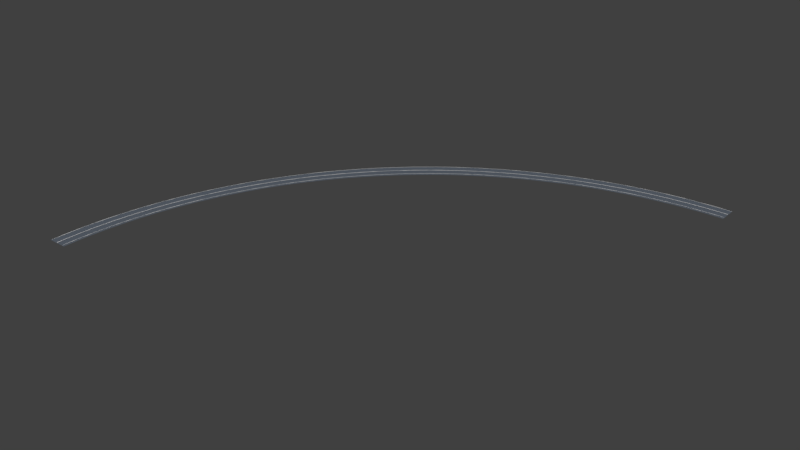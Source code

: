 # Source: road.blend  (saved by Blender 2.79.0; exported with 4.5.12 LTS)
import bpy
from mathutils import Matrix  # noqa: F401  (used for matrix-valued properties, if any)

bpy.ops.wm.read_factory_settings(use_empty=True)
scene = bpy.context.scene
scene.name = 'Scene'

# ---- collections
col_collection_1 = bpy.data.collections.new('Collection 1'); scene.collection.children.link(col_collection_1)

# ---- materials (node trees are filled in below, after node groups)
mat_douro = bpy.data.materials.new('douro')
mat_douro.alpha_threshold = 0.0
mat_douro.use_transparent_shadow = False
mat_douro.diffuse_color = (0.1118, 0.1316, 0.1626, 1.0)
mat_douro.roughness = 0.5
mat_douro.line_color = (0.0, 0.0, 0.0, 1.0)
mat_material = bpy.data.materials.new('Material')
mat_material.alpha_threshold = 0.0
mat_material.use_transparent_shadow = False
mat_material.diffuse_color = (1.0, 1.0, 1.0, 1.0)
mat_material.roughness = 0.5

# ---- material node trees

# ---- world
world_world = bpy.data.worlds.new('World'); scene.world = world_world
world_world.color = (0.05088, 0.05088, 0.05088)
world_world.use_sun_shadow = False
world_world.sun_shadow_jitter_overblur = 0.0
world_world.cycles.sampling_method = 'MANUAL'

# ---- meshes
me_circle_006 = bpy.data.meshes.new('Circle.006')
me_circle_006.from_pydata([(0.0, 182.5, 0.0), (-2.24, 182.5, 0.0), (-4.479, 182.4, 0.0), (-6.717, 182.4, 0.0), (-8.955, 182.3, 0.0), (-11.19, 182.2, 0.0), (-13.43, 182.0, 0.0), (-15.66, 181.8, 0.0), (-17.89, 181.6, 0.0), (-20.12, 181.4, 0.0), (-22.34, 181.1, 0.0), (-24.56, 180.8, 0.0), (-26.78, 180.5, 0.0), (-28.99, 180.2, 0.0), (-31.2, 179.8, 0.0), (-33.4, 179.4, 0.0), (-35.6, 179.0, 0.0), (-37.8, 178.5, 0.0), (-39.99, 178.1, 0.0), (-42.17, 177.6, 0.0), (-44.34, 177.0, 0.0), (-46.51, 176.5, 0.0), (-48.68, 175.9, 0.0), (-50.83, 175.3, 0.0), (-52.98, 174.6, 0.0), (-55.12, 174.0, 0.0), (-57.25, 173.3, 0.0), (-59.37, 172.6, 0.0), (-61.48, 171.8, 0.0), (-63.59, 171.1, 0.0), (-65.68, 170.3, 0.0), (-67.77, 169.5, 0.0), (-69.84, 168.6, 0.0), (-71.9, 167.7, 0.0), (-73.96, 166.8, 0.0), (-76.0, 165.9, 0.0), (-78.03, 165.0, 0.0), (-80.05, 164.0, 0.0), (-82.05, 163.0, 0.0), (-84.05, 162.0, 0.0), (-86.03, 161.0, 0.0), (-88.0, 159.9, 0.0), (-89.95, 158.8, 0.0), (-91.9, 157.7, 0.0), (-93.82, 156.5, 0.0), (-95.74, 155.4, 0.0), (-97.64, 154.2, 0.0), (-99.52, 153.0, 0.0), (-101.4, 151.7, 0.0), (-103.2, 150.5, 0.0), (-105.1, 149.2, 0.0), (-106.9, 147.9, 0.0), (-108.7, 146.6, 0.0), (-110.5, 145.2, 0.0), (-112.3, 143.9, 0.0), (-114.0, 142.5, 0.0), (-115.8, 141.1, 0.0), (-117.5, 139.6, 0.0), (-119.2, 138.2, 0.0), (-120.9, 136.7, 0.0), (-122.6, 135.2, 0.0), (-124.2, 133.7, 0.0), (-125.8, 132.2, 0.0), (-127.5, 130.6, 0.0), (-129.0, 129.0, 0.0), (-130.6, 127.5, 0.0), (-132.2, 125.8, 0.0), (-133.7, 124.2, 0.0), (-135.2, 122.6, 0.0), (-136.7, 120.9, 0.0), (-138.2, 119.2, 0.0), (-139.6, 117.5, 0.0), (-141.1, 115.8, 0.0), (-142.5, 114.0, 0.0), (-143.9, 112.3, 0.0), (-145.2, 110.5, 0.0), (-146.6, 108.7, 0.0), (-147.9, 106.9, 0.0), (-149.2, 105.1, 0.0), (-150.5, 103.2, 0.0), (-151.7, 101.4, 0.0), (-153.0, 99.52, 0.0), (-154.2, 97.64, 0.0), (-155.4, 95.74, 0.0), (-156.5, 93.82, 0.0), (-157.7, 91.9, 0.0), (-158.8, 89.95, 0.0), (-159.9, 88.0, 0.0), (-161.0, 86.03, 0.0), (-162.0, 84.05, 0.0), (-163.0, 82.05, 0.0), (-164.0, 80.05, 0.0), (-165.0, 78.03, 0.0), (-165.9, 76.0, 0.0), (-166.8, 73.96, 0.0), (-167.7, 71.9, 0.0), (-168.6, 69.84, 0.0), (-169.5, 67.77, 0.0), (-170.3, 65.68, 0.0), (-171.1, 63.59, 0.0), (-171.8, 61.48, 0.0), (-172.6, 59.37, 0.0), (-173.3, 57.25, 0.0), (-174.0, 55.12, 0.0), (-174.6, 52.98, 0.0), (-175.3, 50.83, 0.0), (-175.9, 48.68, 0.0), (-176.5, 46.51, 0.0), (-177.0, 44.34, 0.0), (-177.6, 42.17, 0.0), (-178.1, 39.99, 0.0), (-178.5, 37.8, 0.0), (-179.0, 35.6, 0.0), (-179.4, 33.4, 0.0), (-179.8, 31.2, 0.0), (-180.2, 28.99, 0.0), (-180.5, 26.78, 0.0), (-180.8, 24.56, 0.0), (-181.1, 22.34, 0.0), (-181.4, 20.12, 0.0), (-181.6, 17.89, 0.0), (-181.8, 15.66, 0.0), (-182.0, 13.43, 0.0), (-182.2, 11.19, 0.0), (-182.3, 8.955, 0.0), (-182.4, 6.717, 0.0), (-182.4, 4.479, 0.0), (-182.5, 2.239, 0.0), (-182.5, -0.0001385, 0.0), (0.0, 191.0, 0.0), (-2.344, 191.0, 0.0), (-4.687, 190.9, 0.0), (-7.03, 190.9, 0.0), (-9.372, 190.8, 0.0), (-11.71, 190.6, 0.0), (-14.05, 190.5, 0.0), (-16.39, 190.3, 0.0), (-18.72, 190.1, 0.0), (-21.05, 189.8, 0.0), (-23.38, 189.6, 0.0), (-25.7, 189.3, 0.0), (-28.03, 188.9, 0.0), (-30.34, 188.6, 0.0), (-32.65, 188.2, 0.0), (-34.96, 187.8, 0.0), (-37.26, 187.3, 0.0), (-39.56, 186.9, 0.0), (-41.85, 186.4, 0.0), (-44.13, 185.8, 0.0), (-46.41, 185.3, 0.0), (-48.68, 184.7, 0.0), (-50.94, 184.1, 0.0), (-53.2, 183.4, 0.0), (-55.44, 182.8, 0.0), (-57.68, 182.1, 0.0), (-59.91, 181.4, 0.0), (-62.13, 180.6, 0.0), (-64.35, 179.8, 0.0), (-66.55, 179.0, 0.0), (-68.74, 178.2, 0.0), (-70.92, 177.3, 0.0), (-73.09, 176.5, 0.0), (-75.25, 175.6, 0.0), (-77.4, 174.6, 0.0), (-79.54, 173.7, 0.0), (-81.66, 172.7, 0.0), (-83.78, 171.6, 0.0), (-85.88, 170.6, 0.0), (-87.96, 169.5, 0.0), (-90.04, 168.4, 0.0), (-92.1, 167.3, 0.0), (-94.14, 166.2, 0.0), (-96.18, 165.0, 0.0), (-98.19, 163.8, 0.0), (-100.2, 162.6, 0.0), (-102.2, 161.4, 0.0), (-104.2, 160.1, 0.0), (-106.1, 158.8, 0.0), (-108.1, 157.5, 0.0), (-110.0, 156.2, 0.0), (-111.9, 154.8, 0.0), (-113.8, 153.4, 0.0), (-115.7, 152.0, 0.0), (-117.5, 150.6, 0.0), (-119.3, 149.1, 0.0), (-121.2, 147.6, 0.0), (-123.0, 146.1, 0.0), (-124.8, 144.6, 0.0), (-126.5, 143.1, 0.0), (-128.3, 141.5, 0.0), (-130.0, 139.9, 0.0), (-131.7, 138.3, 0.0), (-133.4, 136.7, 0.0), (-135.1, 135.1, 0.0), (-136.7, 133.4, 0.0), (-138.3, 131.7, 0.0), (-139.9, 130.0, 0.0), (-141.5, 128.3, 0.0), (-143.1, 126.5, 0.0), (-144.6, 124.8, 0.0), (-146.1, 123.0, 0.0), (-147.6, 121.2, 0.0), (-149.1, 119.3, 0.0), (-150.6, 117.5, 0.0), (-152.0, 115.7, 0.0), (-153.4, 113.8, 0.0), (-154.8, 111.9, 0.0), (-156.2, 110.0, 0.0), (-157.5, 108.1, 0.0), (-158.8, 106.1, 0.0), (-160.1, 104.2, 0.0), (-161.4, 102.2, 0.0), (-162.6, 100.2, 0.0), (-163.8, 98.19, 0.0), (-165.0, 96.18, 0.0), (-166.2, 94.14, 0.0), (-167.3, 92.1, 0.0), (-168.4, 90.04, 0.0), (-169.5, 87.96, 0.0), (-170.6, 85.88, 0.0), (-171.6, 83.78, 0.0), (-172.7, 81.66, 0.0), (-173.7, 79.54, 0.0), (-174.6, 77.4, 0.0), (-175.6, 75.25, 0.0), (-176.5, 73.09, 0.0), (-177.3, 70.92, 0.0), (-178.2, 68.74, 0.0), (-179.0, 66.55, 0.0), (-179.8, 64.35, 0.0), (-180.6, 62.13, 0.0), (-181.4, 59.91, 0.0), (-182.1, 57.68, 0.0), (-182.8, 55.44, 0.0), (-183.4, 53.2, 0.0), (-184.1, 50.94, 0.0), (-184.7, 48.68, 0.0), (-185.3, 46.41, 0.0), (-185.8, 44.13, 0.0), (-186.4, 41.85, 0.0), (-186.9, 39.56, 0.0), (-187.3, 37.26, 0.0), (-187.8, 34.96, 0.0), (-188.2, 32.65, 0.0), (-188.6, 30.34, 0.0), (-188.9, 28.03, 0.0), (-189.3, 25.7, 0.0), (-189.6, 23.38, 0.0), (-189.8, 21.05, 0.0), (-190.1, 18.72, 0.0), (-190.3, 16.39, 0.0), (-190.5, 14.05, 0.0), (-190.6, 11.71, 0.0), (-190.8, 9.372, 0.0), (-190.9, 7.03, 0.0), (-190.9, 4.687, 0.0), (-191.0, 2.344, 0.0), (-191.0, -0.000145, 0.0)], [], [(1, 0, 129, 130, 131, 132, 133, 134, 135, 136, 137, 138, 139, 140, 141, 142, 143, 144, 145, 146, 147, 148, 149, 150, 151, 152, 153, 154, 155, 156, 157, 158, 159, 160, 161, 162, 163, 164, 165, 166, 167, 168, 169, 170, 171, 172, 173, 174, 175, 176, 177, 178, 179, 180, 181, 182, 183, 184, 185, 186, 187, 188, 189, 190, 191, 192, 193, 194, 195, 196, 197, 198, 199, 200, 201, 202, 203, 204, 205, 206, 207, 208, 209, 210, 211, 212, 213, 214, 215, 216, 217, 218, 219, 220, 221, 222, 223, 224, 225, 226, 227, 228, 229, 230, 231, 232, 233, 234, 235, 236, 237, 238, 239, 240, 241, 242, 243, 244, 245, 246, 247, 248, 249, 250, 251, 252, 253, 254, 255, 256, 257, 128, 127, 126, 125, 124, 123, 122, 121, 120, 119, 118, 117, 116, 115, 114, 113, 112, 111, 110, 109, 108, 107, 106, 105, 104, 103, 102, 101, 100, 99, 98, 97, 96, 95, 94, 93, 92, 91, 90, 89, 88, 87, 86, 85, 84, 83, 82, 81, 80, 79, 78, 77, 76, 75, 74, 73, 72, 71, 70, 69, 68, 67, 66, 65, 64, 63, 62, 61, 60, 59, 58, 57, 56, 55, 54, 53, 52, 51, 50, 49, 48, 47, 46, 45, 44, 43, 42, 41, 40, 39, 38, 37, 36, 35, 34, 33, 32, 31, 30, 29, 28, 27, 26, 25, 24, 23, 22, 21, 20, 19, 18, 17, 16, 15, 14, 13, 12, 11, 10, 9, 8, 7, 6, 5, 4, 3, 2)])
me_circle_006.materials.append(mat_douro)
me_circle_006.use_remesh_preserve_volume = False
me_circle_006.use_remesh_preserve_attributes = False
me_circle_006.use_mirror_vertex_groups = False
me_circle_006.update()
me_circle_010 = bpy.data.meshes.new('Circle.010')
me_circle_010.from_pydata([(0.0, 190.2, 0.0), (-2.334, 190.2, 0.0), (-4.667, 190.1, 0.0), (-7.0, 190.0, 0.0), (-9.331, 189.9, 0.0), (-11.66, 189.8, 0.0), (-13.99, 189.7, 0.0), (-16.32, 189.5, 0.0), (-18.64, 189.3, 0.0), (-20.96, 189.0, 0.0), (-23.28, 188.7, 0.0), (-25.59, 188.4, 0.0), (-27.9, 188.1, 0.0), (-30.21, 187.8, 0.0), (-32.51, 187.4, 0.0), (-34.81, 187.0, 0.0), (-37.1, 186.5, 0.0), (-39.39, 186.1, 0.0), (-41.67, 185.6, 0.0), (-43.94, 185.0, 0.0), (-46.21, 184.5, 0.0), (-48.47, 183.9, 0.0), (-50.72, 183.3, 0.0), (-52.97, 182.6, 0.0), (-55.2, 182.0, 0.0), (-57.43, 181.3, 0.0), (-59.65, 180.6, 0.0), (-61.87, 179.8, 0.0), (-64.07, 179.1, 0.0), (-66.26, 178.3, 0.0), (-68.44, 177.4, 0.0), (-70.62, 176.6, 0.0), (-72.78, 175.7, 0.0), (-74.93, 174.8, 0.0), (-77.07, 173.9, 0.0), (-79.19, 172.9, 0.0), (-81.31, 171.9, 0.0), (-83.41, 170.9, 0.0), (-85.5, 169.9, 0.0), (-87.58, 168.8, 0.0), (-89.65, 167.7, 0.0), (-91.7, 166.6, 0.0), (-93.74, 165.5, 0.0), (-95.76, 164.3, 0.0), (-97.77, 163.1, 0.0), (-99.76, 161.9, 0.0), (-101.7, 160.7, 0.0), (-103.7, 159.4, 0.0), (-105.7, 158.1, 0.0), (-107.6, 156.8, 0.0), (-109.5, 155.5, 0.0), (-111.4, 154.1, 0.0), (-113.3, 152.8, 0.0), (-115.2, 151.3, 0.0), (-117.0, 149.9, 0.0), (-118.8, 148.5, 0.0), (-120.6, 147.0, 0.0), (-122.4, 145.5, 0.0), (-124.2, 144.0, 0.0), (-126.0, 142.5, 0.0), (-127.7, 140.9, 0.0), (-129.4, 139.3, 0.0), (-131.1, 137.7, 0.0), (-132.8, 136.1, 0.0), (-134.5, 134.5, 0.0), (-136.1, 132.8, 0.0), (-137.7, 131.1, 0.0), (-139.3, 129.4, 0.0), (-140.9, 127.7, 0.0), (-142.5, 126.0, 0.0), (-144.0, 124.2, 0.0), (-145.5, 122.4, 0.0), (-147.0, 120.6, 0.0), (-148.5, 118.8, 0.0), (-149.9, 117.0, 0.0), (-151.3, 115.2, 0.0), (-152.7, 113.3, 0.0), (-154.1, 111.4, 0.0), (-155.5, 109.5, 0.0), (-156.8, 107.6, 0.0), (-158.1, 105.7, 0.0), (-159.4, 103.7, 0.0), (-160.7, 101.7, 0.0), (-161.9, 99.76, 0.0), (-163.1, 97.77, 0.0), (-164.3, 95.76, 0.0), (-165.5, 93.74, 0.0), (-166.6, 91.7, 0.0), (-167.7, 89.65, 0.0), (-168.8, 87.58, 0.0), (-169.9, 85.5, 0.0), (-170.9, 83.41, 0.0), (-171.9, 81.31, 0.0), (-172.9, 79.19, 0.0), (-173.9, 77.07, 0.0), (-174.8, 74.93, 0.0), (-175.7, 72.78, 0.0), (-176.6, 70.62, 0.0), (-177.4, 68.44, 0.0), (-178.3, 66.26, 0.0), (-179.1, 64.07, 0.0), (-179.8, 61.87, 0.0), (-180.6, 59.65, 0.0), (-181.3, 57.43, 0.0), (-182.0, 55.2, 0.0), (-182.6, 52.97, 0.0), (-183.3, 50.72, 0.0), (-183.9, 48.47, 0.0), (-184.5, 46.21, 0.0), (-185.0, 43.94, 0.0), (-185.6, 41.67, 0.0), (-186.1, 39.39, 0.0), (-186.5, 37.1, 0.0), (-187.0, 34.81, 0.0), (-187.4, 32.51, 0.0), (-187.8, 30.21, 0.0), (-188.1, 27.9, 0.0), (-188.4, 25.59, 0.0), (-188.7, 23.28, 0.0), (-189.0, 20.96, 0.0), (-189.3, 18.64, 0.0), (-189.5, 16.32, 0.0), (-189.7, 13.99, 0.0), (-189.8, 11.66, 0.0), (-189.9, 9.331, 0.0), (-190.0, 7.0, 0.0), (-190.1, 4.667, 0.0), (-190.2, 2.334, 0.0), (-190.2, -0.0001443, 0.0), (0.0, 190.3, 0.0), (-2.336, 190.3, 0.0), (-4.671, 190.3, 0.0), (-7.005, 190.2, 0.0), (-9.339, 190.1, 0.0), (-11.67, 190.0, 0.0), (-14.0, 189.8, 0.0), (-16.33, 189.6, 0.0), (-18.66, 189.4, 0.0), (-20.98, 189.2, 0.0), (-23.3, 188.9, 0.0), (-25.61, 188.6, 0.0), (-27.93, 188.3, 0.0), (-30.23, 187.9, 0.0), (-32.54, 187.5, 0.0), (-34.84, 187.1, 0.0), (-37.13, 186.7, 0.0), (-39.42, 186.2, 0.0), (-41.7, 185.7, 0.0), (-43.98, 185.2, 0.0), (-46.25, 184.6, 0.0), (-48.51, 184.0, 0.0), (-50.76, 183.4, 0.0), (-53.01, 182.8, 0.0), (-55.25, 182.1, 0.0), (-57.48, 181.4, 0.0), (-59.7, 180.7, 0.0), (-61.91, 180.0, 0.0), (-64.12, 179.2, 0.0), (-66.31, 178.4, 0.0), (-68.5, 177.6, 0.0), (-70.67, 176.7, 0.0), (-72.83, 175.8, 0.0), (-74.99, 174.9, 0.0), (-77.13, 174.0, 0.0), (-79.26, 173.0, 0.0), (-81.37, 172.1, 0.0), (-83.48, 171.0, 0.0), (-85.57, 170.0, 0.0), (-87.65, 168.9, 0.0), (-89.72, 167.9, 0.0), (-91.77, 166.7, 0.0), (-93.81, 165.6, 0.0), (-95.84, 164.4, 0.0), (-97.85, 163.2, 0.0), (-99.84, 162.0, 0.0), (-101.8, 160.8, 0.0), (-103.8, 159.5, 0.0), (-105.7, 158.2, 0.0), (-107.7, 156.9, 0.0), (-109.6, 155.6, 0.0), (-111.5, 154.3, 0.0), (-113.4, 152.9, 0.0), (-115.2, 151.5, 0.0), (-117.1, 150.0, 0.0), (-118.9, 148.6, 0.0), (-120.7, 147.1, 0.0), (-122.5, 145.6, 0.0), (-124.3, 144.1, 0.0), (-126.1, 142.6, 0.0), (-127.8, 141.0, 0.0), (-129.5, 139.4, 0.0), (-131.2, 137.8, 0.0), (-132.9, 136.2, 0.0), (-134.6, 134.6, 0.0), (-136.2, 132.9, 0.0), (-137.8, 131.2, 0.0), (-139.4, 129.5, 0.0), (-141.0, 127.8, 0.0), (-142.6, 126.1, 0.0), (-144.1, 124.3, 0.0), (-145.6, 122.5, 0.0), (-147.1, 120.7, 0.0), (-148.6, 118.9, 0.0), (-150.0, 117.1, 0.0), (-151.5, 115.2, 0.0), (-152.9, 113.4, 0.0), (-154.3, 111.5, 0.0), (-155.6, 109.6, 0.0), (-156.9, 107.7, 0.0), (-158.2, 105.7, 0.0), (-159.5, 103.8, 0.0), (-160.8, 101.8, 0.0), (-162.0, 99.84, 0.0), (-163.2, 97.85, 0.0), (-164.4, 95.84, 0.0), (-165.6, 93.81, 0.0), (-166.7, 91.77, 0.0), (-167.9, 89.72, 0.0), (-168.9, 87.65, 0.0), (-170.0, 85.57, 0.0), (-171.0, 83.48, 0.0), (-172.1, 81.37, 0.0), (-173.0, 79.26, 0.0), (-174.0, 77.13, 0.0), (-174.9, 74.99, 0.0), (-175.8, 72.83, 0.0), (-176.7, 70.67, 0.0), (-177.6, 68.5, 0.0), (-178.4, 66.31, 0.0), (-179.2, 64.12, 0.0), (-180.0, 61.91, 0.0), (-180.7, 59.7, 0.0), (-181.4, 57.48, 0.0), (-182.1, 55.25, 0.0), (-182.8, 53.01, 0.0), (-183.4, 50.76, 0.0), (-184.0, 48.51, 0.0), (-184.6, 46.25, 0.0), (-185.2, 43.98, 0.0), (-185.7, 41.7, 0.0), (-186.2, 39.42, 0.0), (-186.7, 37.13, 0.0), (-187.1, 34.84, 0.0), (-187.5, 32.54, 0.0), (-187.9, 30.23, 0.0), (-188.3, 27.93, 0.0), (-188.6, 25.61, 0.0), (-188.9, 23.3, 0.0), (-189.2, 20.98, 0.0), (-189.4, 18.66, 0.0), (-189.6, 16.33, 0.0), (-189.8, 14.0, 0.0), (-190.0, 11.67, 0.0), (-190.1, 9.339, 0.0), (-190.2, 7.005, 0.0), (-190.3, 4.671, 0.0), (-190.3, 2.335, 0.0), (-190.3, -0.0001445, 0.0)], [], [(1, 0, 129, 130, 131, 132, 133, 134, 135, 136, 137, 138, 139, 140, 141, 142, 143, 144, 145, 146, 147, 148, 149, 150, 151, 152, 153, 154, 155, 156, 157, 158, 159, 160, 161, 162, 163, 164, 165, 166, 167, 168, 169, 170, 171, 172, 173, 174, 175, 176, 177, 178, 179, 180, 181, 182, 183, 184, 185, 186, 187, 188, 189, 190, 191, 192, 193, 194, 195, 196, 197, 198, 199, 200, 201, 202, 203, 204, 205, 206, 207, 208, 209, 210, 211, 212, 213, 214, 215, 216, 217, 218, 219, 220, 221, 222, 223, 224, 225, 226, 227, 228, 229, 230, 231, 232, 233, 234, 235, 236, 237, 238, 239, 240, 241, 242, 243, 244, 245, 246, 247, 248, 249, 250, 251, 252, 253, 254, 255, 256, 257, 128, 127, 126, 125, 124, 123, 122, 121, 120, 119, 118, 117, 116, 115, 114, 113, 112, 111, 110, 109, 108, 107, 106, 105, 104, 103, 102, 101, 100, 99, 98, 97, 96, 95, 94, 93, 92, 91, 90, 89, 88, 87, 86, 85, 84, 83, 82, 81, 80, 79, 78, 77, 76, 75, 74, 73, 72, 71, 70, 69, 68, 67, 66, 65, 64, 63, 62, 61, 60, 59, 58, 57, 56, 55, 54, 53, 52, 51, 50, 49, 48, 47, 46, 45, 44, 43, 42, 41, 40, 39, 38, 37, 36, 35, 34, 33, 32, 31, 30, 29, 28, 27, 26, 25, 24, 23, 22, 21, 20, 19, 18, 17, 16, 15, 14, 13, 12, 11, 10, 9, 8, 7, 6, 5, 4, 3, 2)])
me_circle_010.materials.append(mat_material)
me_circle_010.use_remesh_preserve_volume = False
me_circle_010.use_remesh_preserve_attributes = False
me_circle_010.use_mirror_vertex_groups = False
me_circle_010.update()
me_circle_014 = bpy.data.meshes.new('Circle.014')
me_circle_014.from_pydata([(0.0, 183.2, 0.0), (-2.248, 183.2, 0.0), (-4.495, 183.1, 0.0), (-6.742, 183.1, 0.0), (-8.988, 183.0, 0.0), (-11.23, 182.8, 0.0), (-13.48, 182.7, 0.0), (-15.72, 182.5, 0.0), (-17.95, 182.3, 0.0), (-20.19, 182.1, 0.0), (-22.42, 181.8, 0.0), (-24.65, 181.5, 0.0), (-26.88, 181.2, 0.0), (-29.1, 180.8, 0.0), (-31.32, 180.5, 0.0), (-33.53, 180.1, 0.0), (-35.74, 179.7, 0.0), (-37.94, 179.2, 0.0), (-40.13, 178.7, 0.0), (-42.32, 178.2, 0.0), (-44.51, 177.7, 0.0), (-46.69, 177.1, 0.0), (-48.86, 176.5, 0.0), (-51.02, 175.9, 0.0), (-53.17, 175.3, 0.0), (-55.32, 174.6, 0.0), (-57.46, 173.9, 0.0), (-59.59, 173.2, 0.0), (-61.71, 172.5, 0.0), (-63.82, 171.7, 0.0), (-65.92, 170.9, 0.0), (-68.02, 170.1, 0.0), (-70.1, 169.2, 0.0), (-72.17, 168.4, 0.0), (-74.23, 167.5, 0.0), (-76.28, 166.5, 0.0), (-78.32, 165.6, 0.0), (-80.34, 164.6, 0.0), (-82.36, 163.6, 0.0), (-84.36, 162.6, 0.0), (-86.35, 161.5, 0.0), (-88.32, 160.5, 0.0), (-90.29, 159.4, 0.0), (-92.24, 158.3, 0.0), (-94.17, 157.1, 0.0), (-96.09, 155.9, 0.0), (-98.0, 154.8, 0.0), (-99.89, 153.5, 0.0), (-101.8, 152.3, 0.0), (-103.6, 151.0, 0.0), (-105.5, 149.8, 0.0), (-107.3, 148.5, 0.0), (-109.1, 147.1, 0.0), (-110.9, 145.8, 0.0), (-112.7, 144.4, 0.0), (-114.5, 143.0, 0.0), (-116.2, 141.6, 0.0), (-117.9, 140.2, 0.0), (-119.6, 138.7, 0.0), (-121.3, 137.2, 0.0), (-123.0, 135.7, 0.0), (-124.7, 134.2, 0.0), (-126.3, 132.7, 0.0), (-127.9, 131.1, 0.0), (-129.5, 129.5, 0.0), (-131.1, 127.9, 0.0), (-132.7, 126.3, 0.0), (-134.2, 124.7, 0.0), (-135.7, 123.0, 0.0), (-137.2, 121.3, 0.0), (-138.7, 119.6, 0.0), (-140.2, 117.9, 0.0), (-141.6, 116.2, 0.0), (-143.0, 114.5, 0.0), (-144.4, 112.7, 0.0), (-145.8, 110.9, 0.0), (-147.1, 109.1, 0.0), (-148.5, 107.3, 0.0), (-149.8, 105.5, 0.0), (-151.0, 103.6, 0.0), (-152.3, 101.8, 0.0), (-153.5, 99.89, 0.0), (-154.8, 98.0, 0.0), (-155.9, 96.09, 0.0), (-157.1, 94.17, 0.0), (-158.3, 92.24, 0.0), (-159.4, 90.29, 0.0), (-160.5, 88.32, 0.0), (-161.5, 86.35, 0.0), (-162.6, 84.36, 0.0), (-163.6, 82.36, 0.0), (-164.6, 80.34, 0.0), (-165.6, 78.32, 0.0), (-166.5, 76.28, 0.0), (-167.5, 74.23, 0.0), (-168.4, 72.17, 0.0), (-169.2, 70.1, 0.0), (-170.1, 68.02, 0.0), (-170.9, 65.92, 0.0), (-171.7, 63.82, 0.0), (-172.5, 61.71, 0.0), (-173.2, 59.59, 0.0), (-173.9, 57.46, 0.0), (-174.6, 55.32, 0.0), (-175.3, 53.17, 0.0), (-175.9, 51.02, 0.0), (-176.5, 48.86, 0.0), (-177.1, 46.69, 0.0), (-177.7, 44.51, 0.0), (-178.2, 42.32, 0.0), (-178.7, 40.13, 0.0), (-179.2, 37.94, 0.0), (-179.7, 35.74, 0.0), (-180.1, 33.53, 0.0), (-180.5, 31.32, 0.0), (-180.8, 29.1, 0.0), (-181.2, 26.88, 0.0), (-181.5, 24.65, 0.0), (-181.8, 22.42, 0.0), (-182.1, 20.19, 0.0), (-182.3, 17.95, 0.0), (-182.5, 15.72, 0.0), (-182.7, 13.48, 0.0), (-182.8, 11.23, 0.0), (-183.0, 8.988, 0.0), (-183.1, 6.742, 0.0), (-183.1, 4.495, 0.0), (-183.2, 2.248, 0.0), (-183.2, -0.000139, 0.0), (0.0, 183.3, 0.0), (-2.25, 183.3, 0.0), (-4.499, 183.3, 0.0), (-6.748, 183.2, 0.0), (-8.995, 183.1, 0.0), (-11.24, 183.0, 0.0), (-13.49, 182.8, 0.0), (-15.73, 182.6, 0.0), (-17.97, 182.4, 0.0), (-20.21, 182.2, 0.0), (-22.44, 181.9, 0.0), (-24.67, 181.7, 0.0), (-26.9, 181.3, 0.0), (-29.12, 181.0, 0.0), (-31.34, 180.6, 0.0), (-33.56, 180.2, 0.0), (-35.76, 179.8, 0.0), (-37.97, 179.4, 0.0), (-40.17, 178.9, 0.0), (-42.36, 178.4, 0.0), (-44.54, 177.8, 0.0), (-46.72, 177.3, 0.0), (-48.9, 176.7, 0.0), (-51.06, 176.1, 0.0), (-53.22, 175.4, 0.0), (-55.37, 174.8, 0.0), (-57.51, 174.1, 0.0), (-59.64, 173.4, 0.0), (-61.76, 172.6, 0.0), (-63.87, 171.8, 0.0), (-65.98, 171.0, 0.0), (-68.07, 170.2, 0.0), (-70.16, 169.4, 0.0), (-72.23, 168.5, 0.0), (-74.29, 167.6, 0.0), (-76.34, 166.7, 0.0), (-78.38, 165.7, 0.0), (-80.41, 164.7, 0.0), (-82.43, 163.8, 0.0), (-84.43, 162.7, 0.0), (-86.42, 161.7, 0.0), (-88.4, 160.6, 0.0), (-90.36, 159.5, 0.0), (-92.31, 158.4, 0.0), (-94.25, 157.2, 0.0), (-96.17, 156.1, 0.0), (-98.08, 154.9, 0.0), (-99.97, 153.7, 0.0), (-101.8, 152.4, 0.0), (-103.7, 151.2, 0.0), (-105.6, 149.9, 0.0), (-107.4, 148.6, 0.0), (-109.2, 147.2, 0.0), (-111.0, 145.9, 0.0), (-112.8, 144.5, 0.0), (-114.6, 143.1, 0.0), (-116.3, 141.7, 0.0), (-118.0, 140.3, 0.0), (-119.7, 138.8, 0.0), (-121.4, 137.3, 0.0), (-123.1, 135.8, 0.0), (-124.8, 134.3, 0.0), (-126.4, 132.8, 0.0), (-128.0, 131.2, 0.0), (-129.6, 129.6, 0.0), (-131.2, 128.0, 0.0), (-132.8, 126.4, 0.0), (-134.3, 124.8, 0.0), (-135.8, 123.1, 0.0), (-137.3, 121.4, 0.0), (-138.8, 119.7, 0.0), (-140.3, 118.0, 0.0), (-141.7, 116.3, 0.0), (-143.1, 114.6, 0.0), (-144.5, 112.8, 0.0), (-145.9, 111.0, 0.0), (-147.2, 109.2, 0.0), (-148.6, 107.4, 0.0), (-149.9, 105.6, 0.0), (-151.2, 103.7, 0.0), (-152.4, 101.9, 0.0), (-153.7, 99.97, 0.0), (-154.9, 98.08, 0.0), (-156.1, 96.17, 0.0), (-157.2, 94.25, 0.0), (-158.4, 92.31, 0.0), (-159.5, 90.36, 0.0), (-160.6, 88.4, 0.0), (-161.7, 86.42, 0.0), (-162.7, 84.43, 0.0), (-163.8, 82.43, 0.0), (-164.7, 80.41, 0.0), (-165.7, 78.38, 0.0), (-166.7, 76.34, 0.0), (-167.6, 74.29, 0.0), (-168.5, 72.23, 0.0), (-169.4, 70.16, 0.0), (-170.2, 68.07, 0.0), (-171.0, 65.98, 0.0), (-171.8, 63.87, 0.0), (-172.6, 61.76, 0.0), (-173.4, 59.64, 0.0), (-174.1, 57.51, 0.0), (-174.8, 55.37, 0.0), (-175.4, 53.22, 0.0), (-176.1, 51.06, 0.0), (-176.7, 48.9, 0.0), (-177.3, 46.72, 0.0), (-177.8, 44.54, 0.0), (-178.4, 42.36, 0.0), (-178.9, 40.17, 0.0), (-179.4, 37.97, 0.0), (-179.8, 35.76, 0.0), (-180.2, 33.56, 0.0), (-180.6, 31.34, 0.0), (-181.0, 29.12, 0.0), (-181.3, 26.9, 0.0), (-181.7, 24.67, 0.0), (-181.9, 22.44, 0.0), (-182.2, 20.21, 0.0), (-182.4, 17.97, 0.0), (-182.6, 15.73, 0.0), (-182.8, 13.49, 0.0), (-183.0, 11.24, 0.0), (-183.1, 8.995, 0.0), (-183.2, 6.748, 0.0), (-183.3, 4.499, 0.0), (-183.3, 2.25, 0.0), (-183.3, -0.0001391, 0.0)], [], [(1, 0, 129, 130, 131, 132, 133, 134, 135, 136, 137, 138, 139, 140, 141, 142, 143, 144, 145, 146, 147, 148, 149, 150, 151, 152, 153, 154, 155, 156, 157, 158, 159, 160, 161, 162, 163, 164, 165, 166, 167, 168, 169, 170, 171, 172, 173, 174, 175, 176, 177, 178, 179, 180, 181, 182, 183, 184, 185, 186, 187, 188, 189, 190, 191, 192, 193, 194, 195, 196, 197, 198, 199, 200, 201, 202, 203, 204, 205, 206, 207, 208, 209, 210, 211, 212, 213, 214, 215, 216, 217, 218, 219, 220, 221, 222, 223, 224, 225, 226, 227, 228, 229, 230, 231, 232, 233, 234, 235, 236, 237, 238, 239, 240, 241, 242, 243, 244, 245, 246, 247, 248, 249, 250, 251, 252, 253, 254, 255, 256, 257, 128, 127, 126, 125, 124, 123, 122, 121, 120, 119, 118, 117, 116, 115, 114, 113, 112, 111, 110, 109, 108, 107, 106, 105, 104, 103, 102, 101, 100, 99, 98, 97, 96, 95, 94, 93, 92, 91, 90, 89, 88, 87, 86, 85, 84, 83, 82, 81, 80, 79, 78, 77, 76, 75, 74, 73, 72, 71, 70, 69, 68, 67, 66, 65, 64, 63, 62, 61, 60, 59, 58, 57, 56, 55, 54, 53, 52, 51, 50, 49, 48, 47, 46, 45, 44, 43, 42, 41, 40, 39, 38, 37, 36, 35, 34, 33, 32, 31, 30, 29, 28, 27, 26, 25, 24, 23, 22, 21, 20, 19, 18, 17, 16, 15, 14, 13, 12, 11, 10, 9, 8, 7, 6, 5, 4, 3, 2)])
me_circle_014.polygons.foreach_set('material_index', [1])
me_circle_014.materials.append(None)
me_circle_014.materials.append(mat_material)
me_circle_014.use_remesh_preserve_volume = False
me_circle_014.use_remesh_preserve_attributes = False
me_circle_014.use_mirror_vertex_groups = False
me_circle_014.update()
me_circle_013 = bpy.data.meshes.new('Circle.013')
me_circle_013.from_pydata([(0.0, 186.9, 0.0), (-2.293, 186.8, 0.0), (-4.586, 186.8, 0.0), (-6.877, 186.7, 0.0), (-9.168, 186.6, 0.0), (-11.46, 186.5, 0.0), (-13.75, 186.3, 0.0), (-16.03, 186.2, 0.0), (-18.31, 186.0, 0.0), (-20.6, 185.7, 0.0), (-22.87, 185.4, 0.0), (-25.15, 185.2, 0.0), (-27.42, 184.8, 0.0), (-29.68, 184.5, 0.0), (-31.94, 184.1, 0.0), (-34.2, 183.7, 0.0), (-36.45, 183.3, 0.0), (-38.7, 182.8, 0.0), (-40.94, 182.3, 0.0), (-43.17, 181.8, 0.0), (-45.4, 181.3, 0.0), (-47.62, 180.7, 0.0), (-49.84, 180.1, 0.0), (-52.04, 179.5, 0.0), (-54.24, 178.8, 0.0), (-56.43, 178.1, 0.0), (-58.61, 177.4, 0.0), (-60.78, 176.7, 0.0), (-62.95, 175.9, 0.0), (-65.1, 175.1, 0.0), (-67.25, 174.3, 0.0), (-69.38, 173.5, 0.0), (-71.5, 172.6, 0.0), (-73.62, 171.7, 0.0), (-75.72, 170.8, 0.0), (-77.81, 169.9, 0.0), (-79.89, 168.9, 0.0), (-81.96, 167.9, 0.0), (-84.01, 166.9, 0.0), (-86.05, 165.9, 0.0), (-88.08, 164.8, 0.0), (-90.1, 163.7, 0.0), (-92.1, 162.6, 0.0), (-94.09, 161.4, 0.0), (-96.06, 160.3, 0.0), (-98.02, 159.1, 0.0), (-99.96, 157.9, 0.0), (-101.9, 156.6, 0.0), (-103.8, 155.4, 0.0), (-105.7, 154.1, 0.0), (-107.6, 152.8, 0.0), (-109.5, 151.4, 0.0), (-111.3, 150.1, 0.0), (-113.1, 148.7, 0.0), (-115.0, 147.3, 0.0), (-116.8, 145.9, 0.0), (-118.5, 144.4, 0.0), (-120.3, 143.0, 0.0), (-122.0, 141.5, 0.0), (-123.8, 140.0, 0.0), (-125.5, 138.4, 0.0), (-127.2, 136.9, 0.0), (-128.8, 135.3, 0.0), (-130.5, 133.7, 0.0), (-132.1, 132.1, 0.0), (-133.7, 130.5, 0.0), (-135.3, 128.8, 0.0), (-136.9, 127.2, 0.0), (-138.4, 125.5, 0.0), (-140.0, 123.8, 0.0), (-141.5, 122.0, 0.0), (-143.0, 120.3, 0.0), (-144.4, 118.5, 0.0), (-145.9, 116.8, 0.0), (-147.3, 115.0, 0.0), (-148.7, 113.1, 0.0), (-150.1, 111.3, 0.0), (-151.4, 109.5, 0.0), (-152.8, 107.6, 0.0), (-154.1, 105.7, 0.0), (-155.4, 103.8, 0.0), (-156.6, 101.9, 0.0), (-157.9, 99.96, 0.0), (-159.1, 98.02, 0.0), (-160.3, 96.06, 0.0), (-161.4, 94.09, 0.0), (-162.6, 92.1, 0.0), (-163.7, 90.1, 0.0), (-164.8, 88.08, 0.0), (-165.9, 86.05, 0.0), (-166.9, 84.01, 0.0), (-167.9, 81.96, 0.0), (-168.9, 79.89, 0.0), (-169.9, 77.81, 0.0), (-170.8, 75.72, 0.0), (-171.7, 73.62, 0.0), (-172.6, 71.5, 0.0), (-173.5, 69.38, 0.0), (-174.3, 67.25, 0.0), (-175.1, 65.1, 0.0), (-175.9, 62.95, 0.0), (-176.7, 60.78, 0.0), (-177.4, 58.61, 0.0), (-178.1, 56.43, 0.0), (-178.8, 54.24, 0.0), (-179.5, 52.04, 0.0), (-180.1, 49.84, 0.0), (-180.7, 47.62, 0.0), (-181.3, 45.4, 0.0), (-181.8, 43.17, 0.0), (-182.3, 40.94, 0.0), (-182.8, 38.7, 0.0), (-183.3, 36.45, 0.0), (-183.7, 34.2, 0.0), (-184.1, 31.94, 0.0), (-184.5, 29.68, 0.0), (-184.8, 27.42, 0.0), (-185.2, 25.15, 0.0), (-185.4, 22.87, 0.0), (-185.7, 20.59, 0.0), (-186.0, 18.31, 0.0), (-186.2, 16.03, 0.0), (-186.3, 13.75, 0.0), (-186.5, 11.46, 0.0), (-186.6, 9.168, 0.0), (-186.7, 6.877, 0.0), (-186.8, 4.585, 0.0), (-186.8, 2.293, 0.0), (-186.9, -0.0001418, 0.0), (0.0, 186.6, 0.0), (-2.29, 186.6, 0.0), (-4.581, 186.6, 0.0), (-6.87, 186.5, 0.0), (-9.158, 186.4, 0.0), (-11.45, 186.3, 0.0), (-13.73, 186.1, 0.0), (-16.01, 186.0, 0.0), (-18.29, 185.8, 0.0), (-20.57, 185.5, 0.0), (-22.85, 185.2, 0.0), (-25.12, 185.0, 0.0), (-27.39, 184.6, 0.0), (-29.65, 184.3, 0.0), (-31.91, 183.9, 0.0), (-34.16, 183.5, 0.0), (-36.41, 183.1, 0.0), (-38.66, 182.6, 0.0), (-40.9, 182.1, 0.0), (-43.13, 181.6, 0.0), (-45.35, 181.1, 0.0), (-47.57, 180.5, 0.0), (-49.78, 179.9, 0.0), (-51.99, 179.3, 0.0), (-54.18, 178.6, 0.0), (-56.37, 177.9, 0.0), (-58.55, 177.2, 0.0), (-60.72, 176.5, 0.0), (-62.88, 175.7, 0.0), (-65.03, 175.0, 0.0), (-67.17, 174.1, 0.0), (-69.31, 173.3, 0.0), (-71.43, 172.4, 0.0), (-73.54, 171.6, 0.0), (-75.64, 170.6, 0.0), (-77.73, 169.7, 0.0), (-79.8, 168.7, 0.0), (-81.87, 167.7, 0.0), (-83.92, 166.7, 0.0), (-85.96, 165.7, 0.0), (-87.99, 164.6, 0.0), (-90.0, 163.5, 0.0), (-92.0, 162.4, 0.0), (-93.99, 161.3, 0.0), (-95.96, 160.1, 0.0), (-97.91, 158.9, 0.0), (-99.86, 157.7, 0.0), (-101.8, 156.5, 0.0), (-103.7, 155.2, 0.0), (-105.6, 153.9, 0.0), (-107.5, 152.6, 0.0), (-109.3, 151.3, 0.0), (-111.2, 149.9, 0.0), (-113.0, 148.5, 0.0), (-114.8, 147.1, 0.0), (-116.6, 145.7, 0.0), (-118.4, 144.3, 0.0), (-120.2, 142.8, 0.0), (-121.9, 141.3, 0.0), (-123.6, 139.8, 0.0), (-125.3, 138.3, 0.0), (-127.0, 136.7, 0.0), (-128.7, 135.2, 0.0), (-130.4, 133.6, 0.0), (-132.0, 132.0, 0.0), (-133.6, 130.4, 0.0), (-135.2, 128.7, 0.0), (-136.7, 127.0, 0.0), (-138.3, 125.3, 0.0), (-139.8, 123.6, 0.0), (-141.3, 121.9, 0.0), (-142.8, 120.2, 0.0), (-144.3, 118.4, 0.0), (-145.7, 116.6, 0.0), (-147.1, 114.8, 0.0), (-148.5, 113.0, 0.0), (-149.9, 111.2, 0.0), (-151.3, 109.3, 0.0), (-152.6, 107.5, 0.0), (-153.9, 105.6, 0.0), (-155.2, 103.7, 0.0), (-156.5, 101.8, 0.0), (-157.7, 99.86, 0.0), (-158.9, 97.91, 0.0), (-160.1, 95.96, 0.0), (-161.3, 93.99, 0.0), (-162.4, 92.0, 0.0), (-163.5, 90.0, 0.0), (-164.6, 87.99, 0.0), (-165.7, 85.96, 0.0), (-166.7, 83.92, 0.0), (-167.7, 81.87, 0.0), (-168.7, 79.8, 0.0), (-169.7, 77.73, 0.0), (-170.6, 75.64, 0.0), (-171.6, 73.54, 0.0), (-172.4, 71.43, 0.0), (-173.3, 69.31, 0.0), (-174.1, 67.17, 0.0), (-175.0, 65.03, 0.0), (-175.7, 62.88, 0.0), (-176.5, 60.72, 0.0), (-177.2, 58.55, 0.0), (-177.9, 56.37, 0.0), (-178.6, 54.18, 0.0), (-179.3, 51.99, 0.0), (-179.9, 49.78, 0.0), (-180.5, 47.57, 0.0), (-181.1, 45.35, 0.0), (-181.6, 43.13, 0.0), (-182.1, 40.9, 0.0), (-182.6, 38.66, 0.0), (-183.1, 36.41, 0.0), (-183.5, 34.16, 0.0), (-183.9, 31.91, 0.0), (-184.3, 29.65, 0.0), (-184.6, 27.39, 0.0), (-185.0, 25.12, 0.0), (-185.2, 22.85, 0.0), (-185.5, 20.57, 0.0), (-185.8, 18.29, 0.0), (-186.0, 16.01, 0.0), (-186.1, 13.73, 0.0), (-186.3, 11.45, 0.0), (-186.4, 9.158, 0.0), (-186.5, 6.87, 0.0), (-186.6, 4.58, 0.0), (-186.6, 2.29, 0.0), (-186.6, -0.0001417, 0.0)], [], [(1, 2, 3, 4, 5, 6, 7, 8, 9, 10, 11, 12, 13, 14, 15, 16, 17, 18, 19, 20, 21, 22, 23, 24, 25, 26, 27, 28, 29, 30, 31, 32, 33, 34, 35, 36, 37, 38, 39, 40, 41, 42, 43, 44, 45, 46, 47, 48, 49, 50, 51, 52, 53, 54, 55, 56, 57, 58, 59, 60, 61, 62, 63, 64, 65, 66, 67, 68, 69, 70, 71, 72, 73, 74, 75, 76, 77, 78, 79, 80, 81, 82, 83, 84, 85, 86, 87, 88, 89, 90, 91, 92, 93, 94, 95, 96, 97, 98, 99, 100, 101, 102, 103, 104, 105, 106, 107, 108, 109, 110, 111, 112, 113, 114, 115, 116, 117, 118, 119, 120, 121, 122, 123, 124, 125, 126, 127, 128, 257, 256, 255, 254, 253, 252, 251, 250, 249, 248, 247, 246, 245, 244, 243, 242, 241, 240, 239, 238, 237, 236, 235, 234, 233, 232, 231, 230, 229, 228, 227, 226, 225, 224, 223, 222, 221, 220, 219, 218, 217, 216, 215, 214, 213, 212, 211, 210, 209, 208, 207, 206, 205, 204, 203, 202, 201, 200, 199, 198, 197, 196, 195, 194, 193, 192, 191, 190, 189, 188, 187, 186, 185, 184, 183, 182, 181, 180, 179, 178, 177, 176, 175, 174, 173, 172, 171, 170, 169, 168, 167, 166, 165, 164, 163, 162, 161, 160, 159, 158, 157, 156, 155, 154, 153, 152, 151, 150, 149, 148, 147, 146, 145, 144, 143, 142, 141, 140, 139, 138, 137, 136, 135, 134, 133, 132, 131, 130, 129, 0)])
me_circle_013.materials.append(mat_material)
me_circle_013.materials.append(None)
me_circle_013.use_remesh_preserve_volume = False
me_circle_013.use_remesh_preserve_attributes = False
me_circle_013.use_mirror_vertex_groups = False
me_circle_013.update()

# ---- objects
ob_circle_001 = bpy.data.objects.new('Circle.001', me_circle_006)
ob_circle_005 = bpy.data.objects.new('Circle.005', me_circle_010)
ob_circle_002 = bpy.data.objects.new('Circle.002', me_circle_014)
ob_circle_000 = bpy.data.objects.new('Circle.000', me_circle_013)

# ---- transforms, parenting, visibility, modifiers, constraints
ob_circle_001.location = (0.0, 0.0, -0.3)
ob_circle_001.lineart.crease_threshold = 0.0
ob_circle_005.location = (0.0, 0.0, 0.001)
ob_circle_005.lineart.crease_threshold = 0.0
ob_circle_002.location = (0.0, 0.0, 0.001)
ob_circle_002.lineart.crease_threshold = 0.0
ob_circle_000.location = (0.0, 0.0, 0.001)
ob_circle_000.lineart.crease_threshold = 0.0

# ---- collection membership
col_collection_1.objects.link(ob_circle_001)
col_collection_1.objects.link(ob_circle_005)
col_collection_1.objects.link(ob_circle_002)
col_collection_1.objects.link(ob_circle_000)

# ---- scene / render settings (as saved in the file)
scene.frame_start = 1; scene.frame_end = 250; scene.frame_set(1)
scene.render.engine = 'BLENDER_EEVEE_NEXT'
scene.render.resolution_percentage = 50
scene.render.dither_intensity = 0.0
scene.cycles.use_denoising = False
scene.cycles.samples = 128
scene.cycles.sampling_pattern = 'TABULATED_SOBOL'
scene.cycles.light_sampling_threshold = 0.0
scene.cycles.use_adaptive_sampling = False
scene.cycles.use_light_tree = False
scene.cycles.blur_glossy = 0.0
scene.cycles.sample_clamp_indirect = 0.0
scene.view_settings.view_transform = 'Standard'
bpy.context.view_layer.update()

# ---- added for rendering (the .blend has no active camera and no usable light): camera, sun
cam_auto = bpy.data.cameras.new('AutoCamera')
cam_auto.lens = 50.0
cam_auto.sensor_width = 36.0
cam_auto.clip_end = 4386.03
ob_auto_camera = bpy.data.objects.new('AutoCamera', cam_auto)
scene.collection.objects.link(ob_auto_camera)
ob_auto_camera.location = (154.417, -204.401, 199.784)
ob_auto_camera.rotation_euler = (1.09748, -7.21219e-08, 0.694738)
scene.camera = ob_auto_camera
light_auto_sun = bpy.data.lights.new('AutoSun', 'SUN')
light_auto_sun.energy = 3.0
light_auto_sun.angle = 0.0523599
ob_auto_sun = bpy.data.objects.new('AutoSun', light_auto_sun)
scene.collection.objects.link(ob_auto_sun)
ob_auto_sun.rotation_euler = (0.872665, 0.174533, 0.523599)
bpy.context.view_layer.update()
